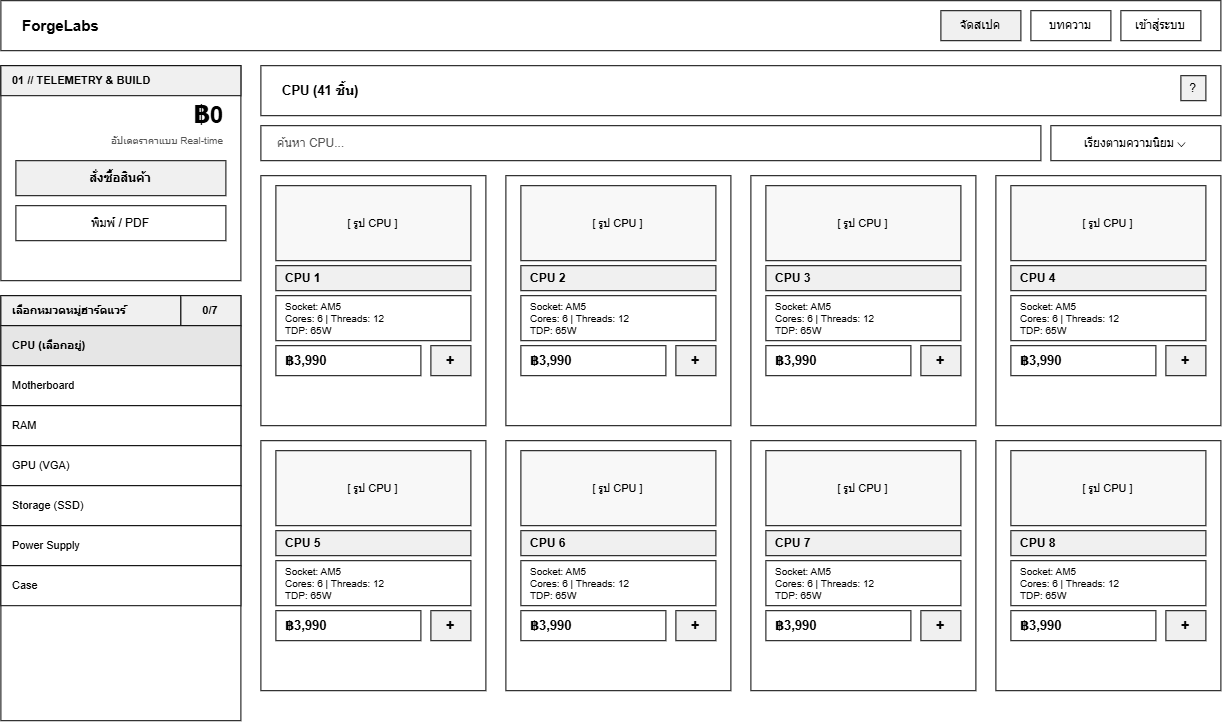

The diagram above was exported from draw.io. Its source (the exported page's mxGraphModel, read from the mxfile embedded in the PNG):
<mxGraphModel dx="1288" dy="1098" grid="1" gridSize="10" guides="1" tooltips="1" connect="1" arrows="1" fold="1" page="1" pageScale="1" pageWidth="1300" pageHeight="900" background="#ffffff" math="0" shadow="0">
  <root>
    <mxCell id="0" />
    <mxCell id="1" parent="0" />
    <mxCell id="top_bar" parent="1" style="rounded=0;whiteSpace=wrap;html=1;fillColor=#ffffff;strokeColor=#000000;strokeWidth=1;" value="" vertex="1">
      <mxGeometry height="50" width="1220" x="30" y="20" as="geometry" />
    </mxCell>
    <mxCell id="logo" parent="1" style="text;html=1;strokeColor=none;fillColor=none;align=left;verticalAlign=middle;whiteSpace=wrap;fontSize=15;fontStyle=1;fontColor=#000000;" value="ForgeLabs" vertex="1">
      <mxGeometry height="30" width="120" x="50" y="30" as="geometry" />
    </mxCell>
    <mxCell id="btn_nav1" parent="1" style="rounded=0;whiteSpace=wrap;html=1;fillColor=#f0f0f0;strokeColor=#000000;fontSize=12;fontColor=#000000;" value="จัดสเปค" vertex="1">
      <mxGeometry height="30" width="80" x="970" y="30" as="geometry" />
    </mxCell>
    <mxCell id="btn_nav2" parent="1" style="rounded=0;whiteSpace=wrap;html=1;fillColor=#ffffff;strokeColor=#000000;fontSize=12;fontColor=#000000;" value="บทความ" vertex="1">
      <mxGeometry height="30" width="80" x="1060" y="30" as="geometry" />
    </mxCell>
    <mxCell id="btn_nav3" parent="1" style="rounded=0;whiteSpace=wrap;html=1;fillColor=#ffffff;strokeColor=#000000;fontSize=12;fontColor=#000000;" value="เข้าสู่ระบบ" vertex="1">
      <mxGeometry height="30" width="80" x="1150" y="30" as="geometry" />
    </mxCell>
    <mxCell id="sb_box1" parent="1" style="rounded=0;whiteSpace=wrap;html=1;fillColor=#ffffff;strokeColor=#000000;strokeWidth=1;" value="" vertex="1">
      <mxGeometry height="215" width="240" x="30" y="85" as="geometry" />
    </mxCell>
    <mxCell id="sb_title1" parent="1" style="rounded=0;whiteSpace=wrap;html=1;fillColor=#f0f0f0;strokeColor=#000000;fontSize=11;fontStyle=1;align=left;spacingLeft=10;fontColor=#000000;" value="01 // TELEMETRY &amp; BUILD" vertex="1">
      <mxGeometry height="30" width="240" x="30" y="85" as="geometry" />
    </mxCell>
    <mxCell id="sb_price" parent="1" style="text;html=1;strokeColor=none;fillColor=none;align=right;verticalAlign=middle;whiteSpace=wrap;fontSize=24;fontStyle=1;fontColor=#000000;" value="฿0" vertex="1">
      <mxGeometry height="30" width="210" x="45" y="120" as="geometry" />
    </mxCell>
    <mxCell id="sb_sub" parent="1" style="text;html=1;strokeColor=none;fillColor=none;align=right;verticalAlign=middle;whiteSpace=wrap;fontSize=10;fontColor=#555555;" value="อัปเดตราคาแบบ Real-time" vertex="1">
      <mxGeometry height="20" width="210" x="45" y="150" as="geometry" />
    </mxCell>
    <mxCell id="sb_btn1" parent="1" style="rounded=0;whiteSpace=wrap;html=1;fillColor=#f0f0f0;strokeColor=#000000;fontSize=12;fontStyle=1;fontColor=#000000;" value="สั่งซื้อสินค้า" vertex="1">
      <mxGeometry height="35" width="210" x="45" y="180" as="geometry" />
    </mxCell>
    <mxCell id="sb_btn2" parent="1" style="rounded=0;whiteSpace=wrap;html=1;fillColor=#ffffff;strokeColor=#000000;fontSize=12;fontColor=#000000;" value="พิมพ์ / PDF" vertex="1">
      <mxGeometry height="35" width="210" x="45" y="225" as="geometry" />
    </mxCell>
    <mxCell id="sb_box2" parent="1" style="rounded=0;whiteSpace=wrap;html=1;fillColor=#ffffff;strokeColor=#000000;strokeWidth=1;" value="" vertex="1">
      <mxGeometry height="425" width="240" x="30" y="315" as="geometry" />
    </mxCell>
    <mxCell id="sb_cat_h" parent="1" style="rounded=0;whiteSpace=wrap;html=1;fillColor=#f0f0f0;strokeColor=#000000;fontSize=11;fontStyle=1;align=left;spacingLeft=10;fontColor=#000000;" value="เลือกหมวดหมู่ฮาร์ดแวร์" vertex="1">
      <mxGeometry height="30" width="180" x="30" y="315" as="geometry" />
    </mxCell>
    <mxCell id="sb_cat_num" parent="1" style="rounded=0;whiteSpace=wrap;html=1;fillColor=#f0f0f0;strokeColor=#000000;fontSize=11;fontStyle=1;align=center;fontColor=#000000;" value="0/7" vertex="1">
      <mxGeometry height="30" width="60" x="210" y="315" as="geometry" />
    </mxCell>
    <mxCell id="cat_1" parent="1" style="rounded=0;whiteSpace=wrap;html=1;fillColor=#e6e6e6;strokeColor=#000000;fontSize=11;fontStyle=1;align=left;spacingLeft=10;fontColor=#000000;" value="CPU (เลือกอยู่)" vertex="1">
      <mxGeometry height="40" width="240" x="30" y="345" as="geometry" />
    </mxCell>
    <mxCell id="cat_2" parent="1" style="rounded=0;whiteSpace=wrap;html=1;fillColor=#ffffff;strokeColor=#000000;fontSize=11;align=left;spacingLeft=10;fontColor=#000000;" value="Motherboard" vertex="1">
      <mxGeometry height="40" width="240" x="30" y="385" as="geometry" />
    </mxCell>
    <mxCell id="cat_3" parent="1" style="rounded=0;whiteSpace=wrap;html=1;fillColor=#ffffff;strokeColor=#000000;fontSize=11;align=left;spacingLeft=10;fontColor=#000000;" value="RAM" vertex="1">
      <mxGeometry height="40" width="240" x="30" y="425" as="geometry" />
    </mxCell>
    <mxCell id="cat_4" parent="1" style="rounded=0;whiteSpace=wrap;html=1;fillColor=#ffffff;strokeColor=#000000;fontSize=11;align=left;spacingLeft=10;fontColor=#000000;" value="GPU (VGA)" vertex="1">
      <mxGeometry height="40" width="240" x="30" y="465" as="geometry" />
    </mxCell>
    <mxCell id="cat_5" parent="1" style="rounded=0;whiteSpace=wrap;html=1;fillColor=#ffffff;strokeColor=#000000;fontSize=11;align=left;spacingLeft=10;fontColor=#000000;" value="Storage (SSD)" vertex="1">
      <mxGeometry height="40" width="240" x="30" y="505" as="geometry" />
    </mxCell>
    <mxCell id="cat_6" parent="1" style="rounded=0;whiteSpace=wrap;html=1;fillColor=#ffffff;strokeColor=#000000;fontSize=11;align=left;spacingLeft=10;fontColor=#000000;" value="Power Supply" vertex="1">
      <mxGeometry height="40" width="240" x="30" y="545" as="geometry" />
    </mxCell>
    <mxCell id="cat_7" parent="1" style="rounded=0;whiteSpace=wrap;html=1;fillColor=#ffffff;strokeColor=#000000;fontSize=11;align=left;spacingLeft=10;fontColor=#000000;" value="Case" vertex="1">
      <mxGeometry height="40" width="240" x="30" y="585" as="geometry" />
    </mxCell>
    <mxCell id="main_head" parent="1" style="rounded=0;whiteSpace=wrap;html=1;fillColor=#ffffff;strokeColor=#000000;strokeWidth=1;" value="" vertex="1">
      <mxGeometry height="50" width="960" x="290" y="85" as="geometry" />
    </mxCell>
    <mxCell id="main_title" parent="1" style="text;html=1;align=left;verticalAlign=middle;fontColor=#000000;fontSize=13;fontStyle=1;" value="CPU (41 ชิ้น)" vertex="1">
      <mxGeometry height="30" width="200" x="310" y="95" as="geometry" />
    </mxCell>
    <mxCell id="main_help" parent="1" style="rounded=0;whiteSpace=wrap;html=1;fillColor=#f0f0f0;strokeColor=#000000;fontSize=12;fontColor=#000000;" value="?" vertex="1">
      <mxGeometry height="25" width="25" x="1210" y="95" as="geometry" />
    </mxCell>
    <mxCell id="search_bar" parent="1" style="rounded=0;whiteSpace=wrap;html=1;fillColor=#ffffff;strokeColor=#000000;align=left;spacingLeft=15;fontSize=12;fontColor=#555555;" value="ค้นหา CPU..." vertex="1">
      <mxGeometry height="35" width="780" x="290" y="145" as="geometry" />
    </mxCell>
    <mxCell id="sort_bar" parent="1" style="rounded=0;whiteSpace=wrap;html=1;fillColor=#ffffff;strokeColor=#000000;fontSize=12;fontColor=#000000;" value="เรียงตามความนิยม ⌵" vertex="1">
      <mxGeometry height="35" width="170" x="1080" y="145" as="geometry" />
    </mxCell>
    <mxCell id="c1" parent="1" style="rounded=0;whiteSpace=wrap;html=1;fillColor=#ffffff;strokeColor=#000000;strokeWidth=1;" value="" vertex="1">
      <mxGeometry height="250" width="225" x="290" y="195" as="geometry" />
    </mxCell>
    <mxCell id="c1_img" parent="1" style="rounded=0;whiteSpace=wrap;html=1;fillColor=#f8f8f8;strokeColor=#000000;fontSize=11;" value="[ รูป CPU ]" vertex="1">
      <mxGeometry height="75" width="195" x="305" y="205" as="geometry" />
    </mxCell>
    <mxCell id="c1_name" parent="1" style="rounded=0;whiteSpace=wrap;html=1;fillColor=#f0f0f0;strokeColor=#000000;fontSize=12;fontStyle=1;align=left;spacingLeft=8;" value="CPU 1" vertex="1">
      <mxGeometry height="25" width="195" x="305" y="285" as="geometry" />
    </mxCell>
    <mxCell id="c1_specs" parent="1" style="rounded=0;whiteSpace=wrap;html=1;fillColor=#ffffff;strokeColor=#000000;fontSize=10;align=left;spacingLeft=8;whiteSpace=wrap;" value="Socket: AM5&#10;Cores: 6 | Threads: 12&#10;TDP: 65W" vertex="1">
      <mxGeometry height="45" width="195" x="305" y="315" as="geometry" />
    </mxCell>
    <mxCell id="c1_price" parent="1" style="rounded=0;whiteSpace=wrap;html=1;fillColor=#ffffff;strokeColor=#000000;fontSize=13;fontStyle=1;align=left;spacingLeft=8;" value="฿3,990" vertex="1">
      <mxGeometry height="30" width="145" x="305" y="365" as="geometry" />
    </mxCell>
    <mxCell id="c1_btn" parent="1" style="rounded=0;whiteSpace=wrap;html=1;fillColor=#f0f0f0;strokeColor=#000000;fontSize=14;fontStyle=1;" value="+" vertex="1">
      <mxGeometry height="30" width="40" x="460" y="365" as="geometry" />
    </mxCell>
    <mxCell id="c2" parent="1" style="rounded=0;whiteSpace=wrap;html=1;fillColor=#ffffff;strokeColor=#000000;strokeWidth=1;" value="" vertex="1">
      <mxGeometry height="250" width="225" x="535" y="195" as="geometry" />
    </mxCell>
    <mxCell id="c2_img" parent="1" style="rounded=0;whiteSpace=wrap;html=1;fillColor=#f8f8f8;strokeColor=#000000;fontSize=11;" value="[ รูป CPU ]" vertex="1">
      <mxGeometry height="75" width="195" x="550" y="205" as="geometry" />
    </mxCell>
    <mxCell id="c2_name" parent="1" style="rounded=0;whiteSpace=wrap;html=1;fillColor=#f0f0f0;strokeColor=#000000;fontSize=12;fontStyle=1;align=left;spacingLeft=8;" value="CPU 2" vertex="1">
      <mxGeometry height="25" width="195" x="550" y="285" as="geometry" />
    </mxCell>
    <mxCell id="c2_specs" parent="1" style="rounded=0;whiteSpace=wrap;html=1;fillColor=#ffffff;strokeColor=#000000;fontSize=10;align=left;spacingLeft=8;whiteSpace=wrap;" value="Socket: AM5&#10;Cores: 6 | Threads: 12&#10;TDP: 65W" vertex="1">
      <mxGeometry height="45" width="195" x="550" y="315" as="geometry" />
    </mxCell>
    <mxCell id="c2_price" parent="1" style="rounded=0;whiteSpace=wrap;html=1;fillColor=#ffffff;strokeColor=#000000;fontSize=13;fontStyle=1;align=left;spacingLeft=8;" value="฿3,990" vertex="1">
      <mxGeometry height="30" width="145" x="550" y="365" as="geometry" />
    </mxCell>
    <mxCell id="c2_btn" parent="1" style="rounded=0;whiteSpace=wrap;html=1;fillColor=#f0f0f0;strokeColor=#000000;fontSize=14;fontStyle=1;" value="+" vertex="1">
      <mxGeometry height="30" width="40" x="705" y="365" as="geometry" />
    </mxCell>
    <mxCell id="c3" parent="1" style="rounded=0;whiteSpace=wrap;html=1;fillColor=#ffffff;strokeColor=#000000;strokeWidth=1;" value="" vertex="1">
      <mxGeometry height="250" width="225" x="780" y="195" as="geometry" />
    </mxCell>
    <mxCell id="c3_img" parent="1" style="rounded=0;whiteSpace=wrap;html=1;fillColor=#f8f8f8;strokeColor=#000000;fontSize=11;" value="[ รูป CPU ]" vertex="1">
      <mxGeometry height="75" width="195" x="795" y="205" as="geometry" />
    </mxCell>
    <mxCell id="c3_name" parent="1" style="rounded=0;whiteSpace=wrap;html=1;fillColor=#f0f0f0;strokeColor=#000000;fontSize=12;fontStyle=1;align=left;spacingLeft=8;" value="CPU 3" vertex="1">
      <mxGeometry height="25" width="195" x="795" y="285" as="geometry" />
    </mxCell>
    <mxCell id="c3_specs" parent="1" style="rounded=0;whiteSpace=wrap;html=1;fillColor=#ffffff;strokeColor=#000000;fontSize=10;align=left;spacingLeft=8;whiteSpace=wrap;" value="Socket: AM5&#10;Cores: 6 | Threads: 12&#10;TDP: 65W" vertex="1">
      <mxGeometry height="45" width="195" x="795" y="315" as="geometry" />
    </mxCell>
    <mxCell id="c3_price" parent="1" style="rounded=0;whiteSpace=wrap;html=1;fillColor=#ffffff;strokeColor=#000000;fontSize=13;fontStyle=1;align=left;spacingLeft=8;" value="฿3,990" vertex="1">
      <mxGeometry height="30" width="145" x="795" y="365" as="geometry" />
    </mxCell>
    <mxCell id="c3_btn" parent="1" style="rounded=0;whiteSpace=wrap;html=1;fillColor=#f0f0f0;strokeColor=#000000;fontSize=14;fontStyle=1;" value="+" vertex="1">
      <mxGeometry height="30" width="40" x="950" y="365" as="geometry" />
    </mxCell>
    <mxCell id="c4" parent="1" style="rounded=0;whiteSpace=wrap;html=1;fillColor=#ffffff;strokeColor=#000000;strokeWidth=1;" value="" vertex="1">
      <mxGeometry height="250" width="225" x="1025" y="195" as="geometry" />
    </mxCell>
    <mxCell id="c4_img" parent="1" style="rounded=0;whiteSpace=wrap;html=1;fillColor=#f8f8f8;strokeColor=#000000;fontSize=11;" value="[ รูป CPU ]" vertex="1">
      <mxGeometry height="75" width="195" x="1040" y="205" as="geometry" />
    </mxCell>
    <mxCell id="c4_name" parent="1" style="rounded=0;whiteSpace=wrap;html=1;fillColor=#f0f0f0;strokeColor=#000000;fontSize=12;fontStyle=1;align=left;spacingLeft=8;" value="CPU 4" vertex="1">
      <mxGeometry height="25" width="195" x="1040" y="285" as="geometry" />
    </mxCell>
    <mxCell id="c4_specs" parent="1" style="rounded=0;whiteSpace=wrap;html=1;fillColor=#ffffff;strokeColor=#000000;fontSize=10;align=left;spacingLeft=8;whiteSpace=wrap;" value="Socket: AM5&#10;Cores: 6 | Threads: 12&#10;TDP: 65W" vertex="1">
      <mxGeometry height="45" width="195" x="1040" y="315" as="geometry" />
    </mxCell>
    <mxCell id="c4_price" parent="1" style="rounded=0;whiteSpace=wrap;html=1;fillColor=#ffffff;strokeColor=#000000;fontSize=13;fontStyle=1;align=left;spacingLeft=8;" value="฿3,990" vertex="1">
      <mxGeometry height="30" width="145" x="1040" y="365" as="geometry" />
    </mxCell>
    <mxCell id="c4_btn" parent="1" style="rounded=0;whiteSpace=wrap;html=1;fillColor=#f0f0f0;strokeColor=#000000;fontSize=14;fontStyle=1;" value="+" vertex="1">
      <mxGeometry height="30" width="40" x="1195" y="365" as="geometry" />
    </mxCell>
    <mxCell id="c5" parent="1" style="rounded=0;whiteSpace=wrap;html=1;fillColor=#ffffff;strokeColor=#000000;strokeWidth=1;" value="" vertex="1">
      <mxGeometry height="250" width="225" x="290" y="460" as="geometry" />
    </mxCell>
    <mxCell id="c5_img" parent="1" style="rounded=0;whiteSpace=wrap;html=1;fillColor=#f8f8f8;strokeColor=#000000;fontSize=11;" value="[ รูป CPU ]" vertex="1">
      <mxGeometry height="75" width="195" x="305" y="470" as="geometry" />
    </mxCell>
    <mxCell id="c5_name" parent="1" style="rounded=0;whiteSpace=wrap;html=1;fillColor=#f0f0f0;strokeColor=#000000;fontSize=12;fontStyle=1;align=left;spacingLeft=8;" value="CPU 5" vertex="1">
      <mxGeometry height="25" width="195" x="305" y="550" as="geometry" />
    </mxCell>
    <mxCell id="c5_specs" parent="1" style="rounded=0;whiteSpace=wrap;html=1;fillColor=#ffffff;strokeColor=#000000;fontSize=10;align=left;spacingLeft=8;whiteSpace=wrap;" value="Socket: AM5&#10;Cores: 6 | Threads: 12&#10;TDP: 65W" vertex="1">
      <mxGeometry height="45" width="195" x="305" y="580" as="geometry" />
    </mxCell>
    <mxCell id="c5_price" parent="1" style="rounded=0;whiteSpace=wrap;html=1;fillColor=#ffffff;strokeColor=#000000;fontSize=13;fontStyle=1;align=left;spacingLeft=8;" value="฿3,990" vertex="1">
      <mxGeometry height="30" width="145" x="305" y="630" as="geometry" />
    </mxCell>
    <mxCell id="c5_btn" parent="1" style="rounded=0;whiteSpace=wrap;html=1;fillColor=#f0f0f0;strokeColor=#000000;fontSize=14;fontStyle=1;" value="+" vertex="1">
      <mxGeometry height="30" width="40" x="460" y="630" as="geometry" />
    </mxCell>
    <mxCell id="c6" parent="1" style="rounded=0;whiteSpace=wrap;html=1;fillColor=#ffffff;strokeColor=#000000;strokeWidth=1;" value="" vertex="1">
      <mxGeometry height="250" width="225" x="535" y="460" as="geometry" />
    </mxCell>
    <mxCell id="c6_img" parent="1" style="rounded=0;whiteSpace=wrap;html=1;fillColor=#f8f8f8;strokeColor=#000000;fontSize=11;" value="[ รูป CPU ]" vertex="1">
      <mxGeometry height="75" width="195" x="550" y="470" as="geometry" />
    </mxCell>
    <mxCell id="c6_name" parent="1" style="rounded=0;whiteSpace=wrap;html=1;fillColor=#f0f0f0;strokeColor=#000000;fontSize=12;fontStyle=1;align=left;spacingLeft=8;" value="CPU 6" vertex="1">
      <mxGeometry height="25" width="195" x="550" y="550" as="geometry" />
    </mxCell>
    <mxCell id="c6_specs" parent="1" style="rounded=0;whiteSpace=wrap;html=1;fillColor=#ffffff;strokeColor=#000000;fontSize=10;align=left;spacingLeft=8;whiteSpace=wrap;" value="Socket: AM5&#10;Cores: 6 | Threads: 12&#10;TDP: 65W" vertex="1">
      <mxGeometry height="45" width="195" x="550" y="580" as="geometry" />
    </mxCell>
    <mxCell id="c6_price" parent="1" style="rounded=0;whiteSpace=wrap;html=1;fillColor=#ffffff;strokeColor=#000000;fontSize=13;fontStyle=1;align=left;spacingLeft=8;" value="฿3,990" vertex="1">
      <mxGeometry height="30" width="145" x="550" y="630" as="geometry" />
    </mxCell>
    <mxCell id="c6_btn" parent="1" style="rounded=0;whiteSpace=wrap;html=1;fillColor=#f0f0f0;strokeColor=#000000;fontSize=14;fontStyle=1;" value="+" vertex="1">
      <mxGeometry height="30" width="40" x="705" y="630" as="geometry" />
    </mxCell>
    <mxCell id="c7" parent="1" style="rounded=0;whiteSpace=wrap;html=1;fillColor=#ffffff;strokeColor=#000000;strokeWidth=1;" value="" vertex="1">
      <mxGeometry height="250" width="225" x="780" y="460" as="geometry" />
    </mxCell>
    <mxCell id="c7_img" parent="1" style="rounded=0;whiteSpace=wrap;html=1;fillColor=#f8f8f8;strokeColor=#000000;fontSize=11;" value="[ รูป CPU ]" vertex="1">
      <mxGeometry height="75" width="195" x="795" y="470" as="geometry" />
    </mxCell>
    <mxCell id="c7_name" parent="1" style="rounded=0;whiteSpace=wrap;html=1;fillColor=#f0f0f0;strokeColor=#000000;fontSize=12;fontStyle=1;align=left;spacingLeft=8;" value="CPU 7" vertex="1">
      <mxGeometry height="25" width="195" x="795" y="550" as="geometry" />
    </mxCell>
    <mxCell id="c7_specs" parent="1" style="rounded=0;whiteSpace=wrap;html=1;fillColor=#ffffff;strokeColor=#000000;fontSize=10;align=left;spacingLeft=8;whiteSpace=wrap;" value="Socket: AM5&#10;Cores: 6 | Threads: 12&#10;TDP: 65W" vertex="1">
      <mxGeometry height="45" width="195" x="795" y="580" as="geometry" />
    </mxCell>
    <mxCell id="c7_price" parent="1" style="rounded=0;whiteSpace=wrap;html=1;fillColor=#ffffff;strokeColor=#000000;fontSize=13;fontStyle=1;align=left;spacingLeft=8;" value="฿3,990" vertex="1">
      <mxGeometry height="30" width="145" x="795" y="630" as="geometry" />
    </mxCell>
    <mxCell id="c7_btn" parent="1" style="rounded=0;whiteSpace=wrap;html=1;fillColor=#f0f0f0;strokeColor=#000000;fontSize=14;fontStyle=1;" value="+" vertex="1">
      <mxGeometry height="30" width="40" x="950" y="630" as="geometry" />
    </mxCell>
    <mxCell id="c8" parent="1" style="rounded=0;whiteSpace=wrap;html=1;fillColor=#ffffff;strokeColor=#000000;strokeWidth=1;" value="" vertex="1">
      <mxGeometry height="250" width="225" x="1025" y="460" as="geometry" />
    </mxCell>
    <mxCell id="c8_img" parent="1" style="rounded=0;whiteSpace=wrap;html=1;fillColor=#f8f8f8;strokeColor=#000000;fontSize=11;" value="[ รูป CPU ]" vertex="1">
      <mxGeometry height="75" width="195" x="1040" y="470" as="geometry" />
    </mxCell>
    <mxCell id="c8_name" parent="1" style="rounded=0;whiteSpace=wrap;html=1;fillColor=#f0f0f0;strokeColor=#000000;fontSize=12;fontStyle=1;align=left;spacingLeft=8;" value="CPU 8" vertex="1">
      <mxGeometry height="25" width="195" x="1040" y="550" as="geometry" />
    </mxCell>
    <mxCell id="c8_specs" parent="1" style="rounded=0;whiteSpace=wrap;html=1;fillColor=#ffffff;strokeColor=#000000;fontSize=10;align=left;spacingLeft=8;whiteSpace=wrap;" value="Socket: AM5&#10;Cores: 6 | Threads: 12&#10;TDP: 65W" vertex="1">
      <mxGeometry height="45" width="195" x="1040" y="580" as="geometry" />
    </mxCell>
    <mxCell id="c8_price" parent="1" style="rounded=0;whiteSpace=wrap;html=1;fillColor=#ffffff;strokeColor=#000000;fontSize=13;fontStyle=1;align=left;spacingLeft=8;" value="฿3,990" vertex="1">
      <mxGeometry height="30" width="145" x="1040" y="630" as="geometry" />
    </mxCell>
    <mxCell id="c8_btn" parent="1" style="rounded=0;whiteSpace=wrap;html=1;fillColor=#f0f0f0;strokeColor=#000000;fontSize=14;fontStyle=1;" value="+" vertex="1">
      <mxGeometry height="30" width="40" x="1195" y="630" as="geometry" />
    </mxCell>
  </root>
</mxGraphModel>